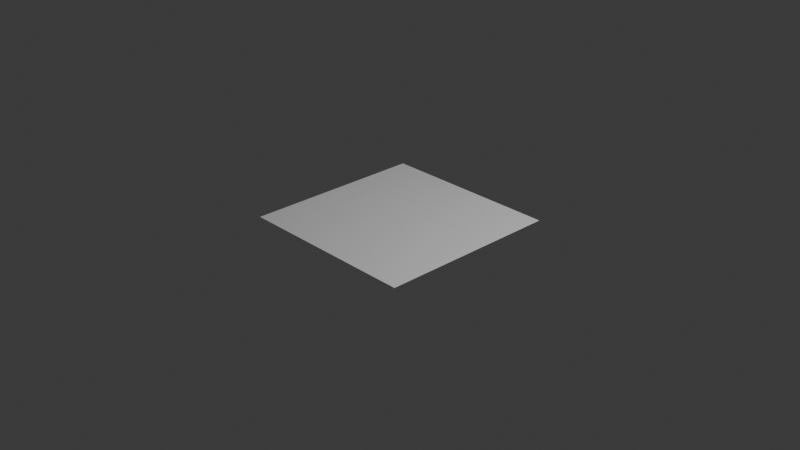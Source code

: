 # Source: untitled.blend  (saved by Blender 4.1.24; exported with 4.5.12 LTS)
import bpy
from mathutils import Matrix  # noqa: F401  (used for matrix-valued properties, if any)

bpy.ops.wm.read_factory_settings(use_empty=True)
scene = bpy.context.scene
scene.name = 'Scene'

# ---- collections
col_collection = bpy.data.collections.new('Collection'); scene.collection.children.link(col_collection)

# ---- world
world_world = bpy.data.worlds.new('World'); scene.world = world_world
world_world.use_nodes = True; world_world.node_tree.nodes.clear()
_N = world_world.node_tree.nodes; _L = world_world.node_tree.links
n0 = _N.new('ShaderNodeOutputWorld'); n0.name = 'World Output'; n0.location = (300, 300)
n1 = _N.new('ShaderNodeBackground'); n1.name = 'Background'; n1.location = (10, 300)
n1.inputs[0].default_value = (0.05088, 0.05088, 0.05088, 1.0)
_L.new(n1.outputs[0], n0.inputs[0])
n0.is_active_output = True
world_world.color = (0.05088, 0.05088, 0.05088)
world_world.use_sun_shadow = False
world_world.sun_shadow_jitter_overblur = 0.0

# ---- cameras
cam_camera = bpy.data.cameras.new('Camera')
cam_camera.clip_end = 100.0
cam_camera.ortho_scale = 7.314

# ---- lights
light_light = bpy.data.lights.new('Light', 'POINT')
light_light.transmission_factor = 0.0
light_light.energy = 1000.0
light_light.shadow_soft_size = 0.1
light_light.shadow_maximum_resolution = 0.006
light_light.use_absolute_resolution = True

# ---- meshes
me_plane = bpy.data.meshes.new('Plane')
me_plane.from_pydata([(-1.0, -1.0, 0.0), (1.0, -1.0, 0.0), (-1.0, 1.0, 0.0), (1.0, 1.0, 0.0)], [], [(0, 1, 3, 2)])
_uv = me_plane.uv_layers.new(name='UVMap')
_uv.uv.foreach_set('vector', [0.0, 0.0, 1.0, 0.0, 1.0, 1.0, 0.0, 1.0])
me_plane.update()

# ---- objects
ob_light = bpy.data.objects.new('Light', light_light)
ob_camera = bpy.data.objects.new('Camera', cam_camera)
ob_plane = bpy.data.objects.new('Plane', me_plane)

# ---- transforms, parenting, visibility, modifiers, constraints
ob_light.location = (4.076, 1.005, 5.904)
ob_light.rotation_euler = (0.6503, 0.05522, 1.866)
ob_light.lock_rotations_4d = False
ob_light.empty_display_type = 'ARROWS'
ob_light.color = (0.0, 0.0, 0.0, 0.0)
ob_light.lineart.crease_threshold = 0.0
ob_camera.location = (7.359, -6.926, 4.958)
ob_camera.rotation_euler = (1.109, 0.0, 0.8149)
ob_camera.lock_rotations_4d = False
ob_camera.empty_display_type = 'ARROWS'
ob_camera.color = (0.0, 0.0, 0.0, 0.0)
ob_camera.display_type = 'WIRE'
ob_camera.lineart.crease_threshold = 0.0
ob_plane.location = (0.0, 0.0, 0.0)

# ---- collection membership
col_collection.objects.link(ob_light)
col_collection.objects.link(ob_camera)
col_collection.objects.link(ob_plane)

# ---- scene / render settings (as saved in the file)
scene.camera = ob_camera
scene.frame_start = 1; scene.frame_end = 250; scene.frame_set(1)
scene.render.engine = 'BLENDER_EEVEE_NEXT'
scene.cycles.sampling_pattern = 'TABULATED_SOBOL'
scene.eevee.ray_tracing_options.trace_max_roughness = 0.0
bpy.context.view_layer.update()
